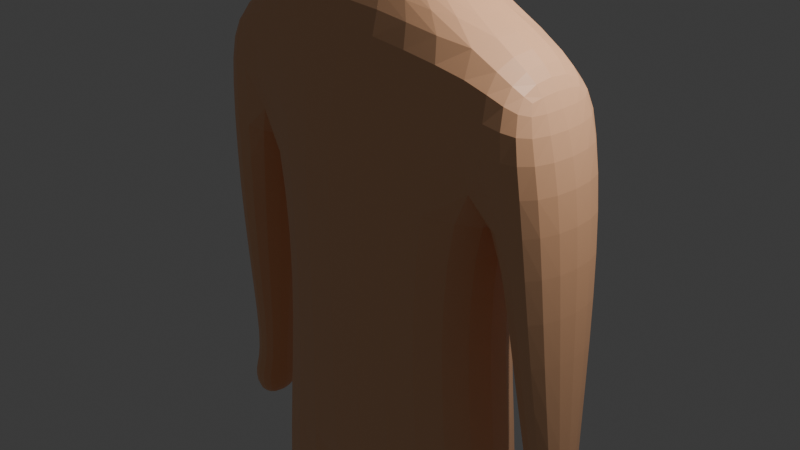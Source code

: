 # Source: pikmin.blend  (saved by Blender 4.3.32; exported with 4.5.12 LTS)
import bpy
from mathutils import Matrix  # noqa: F401  (used for matrix-valued properties, if any)

bpy.ops.wm.read_factory_settings(use_empty=True)
scene = bpy.context.scene
scene.name = 'Scene'

# ---- collections
col_collection = bpy.data.collections.new('Collection'); scene.collection.children.link(col_collection)

# ---- materials (node trees are filled in below, after node groups)
mat_material = bpy.data.materials.new('Material')
mat_material.alpha_threshold = 0.0
mat_material.roughness = 0.5
mat_material.line_color = (0.0, 0.0, 0.0, 1.0)
mat_material_001 = bpy.data.materials.new('Material.001')
mat_material_002 = bpy.data.materials.new('Material.002')
mat_material_003 = bpy.data.materials.new('Material.003')
mat_material_004 = bpy.data.materials.new('Material.004')
mat_material_005 = bpy.data.materials.new('Material.005')

# ---- material node trees
mat_material.use_nodes = True; mat_material.node_tree.nodes.clear()
_N = mat_material.node_tree.nodes; _L = mat_material.node_tree.links
n0 = _N.new('ShaderNodeOutputMaterial'); n0.name = 'Material Output'; n0.location = (300, 300)
n1 = _N.new('ShaderNodeBsdfPrincipled'); n1.name = 'Principled BSDF'; n1.location = (10, 300)
n1.inputs[0].default_value = (1.0, 0.5457, 0.305, 1.0)
n1.inputs[3].default_value = 1.45
_L.new(n1.outputs[0], n0.inputs[0])
n0.is_active_output = True
mat_material_001.use_nodes = True; mat_material_001.node_tree.nodes.clear()
_N = mat_material_001.node_tree.nodes; _L = mat_material_001.node_tree.links
n0 = _N.new('ShaderNodeBsdfPrincipled'); n0.name = 'Principled BSDF'; n0.location = (10, 300)
n1 = _N.new('ShaderNodeOutputMaterial'); n1.name = 'Material Output'; n1.location = (300, 300)
_L.new(n0.outputs[0], n1.inputs[0])
n1.is_active_output = True
mat_material_002.use_nodes = True; mat_material_002.node_tree.nodes.clear()
_N = mat_material_002.node_tree.nodes; _L = mat_material_002.node_tree.links
n0 = _N.new('ShaderNodeBsdfPrincipled'); n0.name = 'Principled BSDF'; n0.location = (10, 300)
n0.inputs[0].default_value = (0.0, 0.0, 0.0, 1.0)
n1 = _N.new('ShaderNodeOutputMaterial'); n1.name = 'Material Output'; n1.location = (300, 300)
_L.new(n0.outputs[0], n1.inputs[0])
n1.is_active_output = True
mat_material_003.use_nodes = True; mat_material_003.node_tree.nodes.clear()
_N = mat_material_003.node_tree.nodes; _L = mat_material_003.node_tree.links
n0 = _N.new('ShaderNodeBsdfPrincipled'); n0.name = 'Principled BSDF'; n0.location = (10, 300)
n0.inputs[0].default_value = (0.00584, 0.02047, 0.8001, 1.0)
n1 = _N.new('ShaderNodeOutputMaterial'); n1.name = 'Material Output'; n1.location = (300, 300)
_L.new(n0.outputs[0], n1.inputs[0])
n1.is_active_output = True
mat_material_004.use_nodes = True; mat_material_004.node_tree.nodes.clear()
_N = mat_material_004.node_tree.nodes; _L = mat_material_004.node_tree.links
n0 = _N.new('ShaderNodeBsdfPrincipled'); n0.name = 'Principled BSDF'; n0.location = (10, 300)
n1 = _N.new('ShaderNodeOutputMaterial'); n1.name = 'Material Output'; n1.location = (300, 300)
_L.new(n0.outputs[0], n1.inputs[0])
n1.is_active_output = True
mat_material_005.use_nodes = True; mat_material_005.node_tree.nodes.clear()
_N = mat_material_005.node_tree.nodes; _L = mat_material_005.node_tree.links
n0 = _N.new('ShaderNodeBsdfPrincipled'); n0.name = 'Principled BSDF'; n0.location = (10, 300)
n0.inputs[0].default_value = (0.2971, 0.8005, 0.1941, 1.0)
n1 = _N.new('ShaderNodeOutputMaterial'); n1.name = 'Material Output'; n1.location = (300, 300)
_L.new(n0.outputs[0], n1.inputs[0])
n1.is_active_output = True

# ---- world
world_world = bpy.data.worlds.new('World'); scene.world = world_world
world_world.use_nodes = True; world_world.node_tree.nodes.clear()
_N = world_world.node_tree.nodes; _L = world_world.node_tree.links
n0 = _N.new('ShaderNodeOutputWorld'); n0.name = 'World Output'; n0.location = (300, 300)
n1 = _N.new('ShaderNodeBackground'); n1.name = 'Background'; n1.location = (10, 300)
n1.inputs[0].default_value = (0.05088, 0.05088, 0.05088, 1.0)
_L.new(n1.outputs[0], n0.inputs[0])
n0.is_active_output = True
world_world.color = (0.05088, 0.05088, 0.05088)
world_world.sun_shadow_jitter_overblur = 0.0

# ---- cameras
cam_camera = bpy.data.cameras.new('Camera')
cam_camera.clip_end = 100.0
cam_camera.ortho_scale = 7.314

# ---- lights
light_light = bpy.data.lights.new('Light', 'POINT')
light_light.energy = 1000.0
light_light.shadow_soft_size = 0.1

# ---- meshes
me_cube = bpy.data.meshes.new('Cube')
me_cube.from_pydata([(0.0, 0.6359, 2.671), (0.0, 1.075, -2.75), (0.0, -0.5634, 2.671), (0.0, -1.076, -2.75), (-1.666, 0.555, 2.261), (-1.536, 0.6978, -2.387), (-1.666, -0.6275, 2.261), (-1.536, -0.6979, -2.387), (0.0, 1.023, -0.9152), (-1.271, -0.6638, -0.7798), (0.0, -1.023, -0.9152), (-1.271, 0.6638, -0.7798), (-1.597, 0.6315, -5.746), (-1.593, -0.6578, -5.745), (-0.496, 0.9846, -5.773), (-0.4896, -1.002, -5.772), (-1.602, 0.482, -9.472), (-1.566, -0.3806, -9.361), (-0.6529, 0.4759, -9.492), (-0.6804, -0.6412, -9.38), (-1.504, -0.6275, 1.135), (0.0, 1.122, 1.352), (0.0, -1.122, 1.352), (-1.504, 0.6275, 1.135), (-2.25, -0.6275, 1.236), (-1.921, -0.6275, 1.949), (-1.921, 0.5808, 1.949), (-2.25, 0.6275, 1.236), (-1.999, -0.3637, -2.755), (-1.999, 0.3637, -2.755), (-2.433, -0.3637, -2.73), (-2.433, 0.3637, -2.73), (-2.326, 0.5094, -0.5311), (-2.326, -0.5094, -0.5311), (-1.732, -0.5094, -0.6134), (-1.732, 0.5094, -0.6134), (-2.081, -0.2743, -3.248), (-2.081, 0.2743, -3.248), (-2.408, -0.2743, -3.229), (-2.408, 0.2743, -3.229), (-1.619, 0.6457, -10.15), (-1.583, -0.4967, -10.15), (-0.6696, 0.6377, -10.17), (-0.6981, -0.8399, -10.17), (-0.6408, 2.035, -9.821), (-1.59, 2.043, -9.801), (-0.6575, 2.041, -10.16), (-1.607, 2.049, -10.14), (-1.457, 0.37, -9.07), (-1.434, -0.2961, -8.97), (-0.711, -0.4618, -9.022), (-0.7759, 0.3951, -9.09), (-2.379, 0.1934, -2.557), (-2.379, -0.1934, -2.557), (-2.023, -0.1934, -2.581), (-2.023, 0.1934, -2.581), (0.0, -0.364, 2.746), (-0.3325, -0.2084, 2.739), (0.0, 0.4228, 2.746), (-0.3325, 0.2344, 2.739), (0.0, -0.4238, 4.727), (-0.6839, -0.2479, 4.717), (0.0, 0.4238, 4.727), (-0.6839, 0.2479, 4.717), (0.0, -0.05977, 4.75), (-0.1789, -0.03082, 4.75), (0.0, 0.05977, 4.75), (-0.1789, 0.03082, 4.75), (0.0, -0.1108, 6.48), (-0.07242, -0.05712, 6.478), (0.0, 0.1108, 6.48), (-0.07242, 0.05712, 6.478), (0.0, -0.2766, 2.825), (-1.199, -0.4404, 3.713), (-1.199, 0.4404, 3.713), (0.0, 0.8541, 3.721), (0.0, -0.1108, 6.699), (-0.07721, -0.05712, 6.698), (0.0, 0.1108, 6.699), (-0.07721, 0.05712, 6.698), (-0.1326, -0.08276, 6.587), (-0.1326, 0.08276, 6.587), (0.0, -0.1436, 6.589), (0.0, 0.1436, 6.589), (-0.09513, -0.1822, 7.036), (-0.1723, -0.1285, 7.035), (-0.09513, 0.03936, 7.036), (-0.1723, -0.01429, 7.035), (-0.4324, -0.08276, 6.737), (-0.377, -0.05712, 6.848), (-0.377, 0.05712, 6.848), (-0.4324, 0.08276, 6.737), (-0.3972, -0.05712, 6.299), (-0.3972, 0.05712, 6.299), (-0.4575, 0.08276, 6.408), (-0.4575, -0.08276, 6.408), (-0.1021, -0.05712, 6.157), (-0.1021, 0.05712, 6.157), (0.0, -0.1108, 6.158), (0.0, 0.1108, 6.158), (0.0, 1.0, 0.0), (-0.1951, 0.9808, 0.0), (-0.3827, 0.9239, 0.0), (-0.5556, 0.8315, 0.0), (-0.7071, 0.7071, 0.0), (-0.8315, 0.5556, 0.0), (-0.9239, 0.3827, 0.0), (-0.9808, 0.1951, 0.0), (-1.0, 0.0, 0.0), (-0.9808, -0.1951, 0.0), (-0.9239, -0.3827, 0.0), (-0.8315, -0.5556, 0.0), (-0.7071, -0.7071, 0.0), (-0.5556, -0.8315, 0.0), (-0.3827, -0.9239, 0.0), (-0.1951, -0.9808, 0.0), (0.0, -1.0, 0.0), (0.1951, -0.9808, 0.0), (0.3827, -0.9239, 0.0), (0.5556, -0.8315, 0.0), (0.7071, -0.7071, 0.0), (0.8315, -0.5556, 0.0), (0.9239, -0.3827, 0.0), (0.9808, -0.1951, 0.0), (1.0, 0.0, 0.0), (0.9808, 0.1951, 0.0), (0.9239, 0.3827, 0.0), (0.8315, 0.5556, 0.0), (0.7071, 0.7071, 0.0), (0.5556, 0.8315, 0.0), (0.3827, 0.9239, 0.0), (0.1951, 0.9808, 0.0), (0.0, 1.0, 0.0), (-0.1951, 0.9808, 0.0), (-0.3827, 0.9239, 0.0), (-0.5556, 0.8315, 0.0), (-0.7071, 0.7071, 0.0), (-0.8315, 0.5556, 0.0), (-0.9239, 0.3827, 0.0), (-0.9808, 0.1951, 0.0), (-1.0, 0.0, 0.0), (-0.9808, -0.1951, 0.0), (-0.9239, -0.3827, 0.0), (-0.8315, -0.5556, 0.0), (-0.7071, -0.7071, 0.0), (-0.5556, -0.8315, 0.0), (-0.3827, -0.9239, 0.0), (-0.1951, -0.9808, 0.0), (0.0, -1.0, 0.0), (0.1951, -0.9808, 0.0), (0.3827, -0.9239, 0.0), (0.5556, -0.8315, 0.0), (0.7071, -0.7071, 0.0), (0.8315, -0.5556, 0.0), (0.9239, -0.3827, 0.0), (0.9808, -0.1951, 0.0), (1.0, 0.0, 0.0), (0.9808, 0.1951, 0.0), (0.9239, 0.3827, 0.0), (0.8315, 0.5556, 0.0), (0.7071, 0.7071, 0.0), (0.5556, 0.8315, 0.0), (0.3827, 0.9239, 0.0), (0.1951, 0.9808, 0.0), (-0.3137, 0.3064, 4.725), (-0.994, 0.3672, 4.212), (0.0, 0.679, 4.245), (-0.5994, 0.6473, 3.717), (-0.4078, 0.4245, 4.449), (-0.3084, 0.5624, 4.251), (-0.5311, 0.5747, 4.042), (-0.6488, 0.4583, 4.237), (-0.3711, 0.4398, 4.442), (-0.3406, 0.4602, 4.425), (-0.3175, 0.4849, 4.395), (-0.4506, 0.4168, 4.439), (-0.4967, 0.4148, 4.418), (-0.3279, 0.5805, 4.198), (-0.3563, 0.5928, 4.147), (-0.3931, 0.5983, 4.103), (-0.3019, 0.5383, 4.305), (-0.305, 0.5118, 4.354), (-0.5747, 0.5576, 4.049), (-0.6125, 0.5385, 4.067), (-0.6417, 0.5182, 4.096), (-0.484, 0.5874, 4.051), (-0.4371, 0.5957, 4.072), (-0.6226, 0.442, 4.291), (-0.5866, 0.4284, 4.341), (-0.5437, 0.4185, 4.385), (-0.6594, 0.4774, 4.185), (-0.6571, 0.4976, 4.137), (-0.4258, 0.459, 4.373), (-0.3704, 0.5342, 4.262), (-0.5184, 0.5474, 4.123), (-0.5805, 0.48, 4.233), (-0.4037, 0.4682, 4.369), (-0.3848, 0.4803, 4.358), (-0.3729, 0.4923, 4.343), (-0.4527, 0.4537, 4.367), (-0.4198, 0.4402, 4.412), (-0.3914, 0.4646, 4.384), (-0.3678, 0.4916, 4.348), (-0.4845, 0.4517, 4.352), (-0.4699, 0.4422, 4.379), (-0.4439, 0.4699, 4.341), (-0.4199, 0.4987, 4.299), (-0.4729, 0.5055, 4.25), (-0.3832, 0.5456, 4.229), (-0.4036, 0.5548, 4.194), (-0.4282, 0.5595, 4.165), (-0.3657, 0.5206, 4.293), (-0.3399, 0.5504, 4.252), (-0.3785, 0.5608, 4.201), (-0.4216, 0.5669, 4.154), (-0.3668, 0.5054, 4.322), (-0.3521, 0.5205, 4.303), (-0.3993, 0.529, 4.252), (-0.4483, 0.5357, 4.203), (-0.5432, 0.5377, 4.127), (-0.5649, 0.5263, 4.137), (-0.5787, 0.5156, 4.152), (-0.4895, 0.5545, 4.129), (-0.5217, 0.5631, 4.081), (-0.5562, 0.5398, 4.111), (-0.5844, 0.516, 4.147), (-0.4572, 0.559, 4.144), (-0.4701, 0.5668, 4.115), (-0.5007, 0.5389, 4.157), (-0.5276, 0.5115, 4.199), (-0.5651, 0.4695, 4.266), (-0.5415, 0.4599, 4.301), (-0.5145, 0.4537, 4.33), (-0.5866, 0.4917, 4.203), (-0.6135, 0.467, 4.241), (-0.5682, 0.456, 4.293), (-0.5202, 0.4468, 4.341), (-0.5857, 0.5045, 4.173), (-0.602, 0.4917, 4.192), (-0.5489, 0.4839, 4.245), (-0.4966, 0.476, 4.296), (-0.4506, 0.4168, 4.439), (-0.4078, 0.4245, 4.449), (-0.3711, 0.4398, 4.442), (-0.3406, 0.4602, 4.425), (-0.3175, 0.4849, 4.395), (-0.4967, 0.4148, 4.418), (-0.5437, 0.4185, 4.385), (-0.3019, 0.5383, 4.305), (-0.3084, 0.5624, 4.251), (-0.3279, 0.5805, 4.198), (-0.3563, 0.5928, 4.147), (-0.3931, 0.5983, 4.103), (-0.305, 0.5118, 4.354), (-0.484, 0.5874, 4.051), (-0.5311, 0.5747, 4.042), (-0.5747, 0.5576, 4.049), (-0.6125, 0.5385, 4.067), (-0.6417, 0.5182, 4.096), (-0.4371, 0.5957, 4.072), (-0.6594, 0.4774, 4.185), (-0.6488, 0.4583, 4.237), (-0.6226, 0.442, 4.291), (-0.5866, 0.4284, 4.341), (-0.6571, 0.4976, 4.137)], [(101, 100), (102, 101), (103, 102), (104, 103), (105, 104), (106, 105), (107, 106), (108, 107), (109, 108), (110, 109), (111, 110), (112, 111), (113, 112), (114, 113), (115, 114), (116, 115), (117, 116), (118, 117), (119, 118), (120, 119), (121, 120), (122, 121), (123, 122), (124, 123), (125, 124), (126, 125), (127, 126), (128, 127), (129, 128), (130, 129), (131, 130), (100, 131), (133, 132), (134, 133), (135, 134), (136, 135), (137, 136), (138, 137), (139, 138), (140, 139), (141, 140), (142, 141), (143, 142), (144, 143), (145, 144), (146, 145), (147, 146), (148, 147), (149, 148), (150, 149), (151, 150), (152, 151), (153, 152), (154, 153), (155, 154), (156, 155), (157, 156), (158, 157), (159, 158), (160, 159), (161, 160), (162, 161), (163, 162), (132, 163)], [(0, 4, 59, 58), (22, 2, 6, 20), (6, 4, 26, 25), (3, 7, 13, 15), (23, 4, 0, 21), (5, 11, 8, 1), (7, 9, 11, 5), (3, 10, 9, 7), (49, 48, 16, 17), (7, 5, 12, 13), (1, 3, 15, 14), (5, 1, 14, 12), (19, 17, 41, 43), (51, 50, 19, 18), (48, 51, 18, 16), (50, 49, 17, 19), (11, 23, 21, 8), (9, 20, 23, 11), (10, 22, 20, 9), (24, 25, 26, 27), (53, 52, 31, 30), (4, 23, 27, 26), (20, 6, 25, 24), (30, 31, 39, 38), (54, 53, 30, 28), (55, 54, 28, 29), (52, 55, 29, 31), (27, 23, 35, 32), (23, 20, 34, 35), (20, 24, 33, 34), (24, 27, 32, 33), (37, 36, 38, 39), (28, 30, 38, 36), (29, 28, 36, 37), (31, 29, 37, 39), (40, 42, 43, 41), (17, 16, 40, 41), (18, 19, 43, 42), (16, 18, 44, 45), (45, 44, 46, 47), (18, 42, 46, 44), (42, 40, 47, 46), (40, 16, 45, 47), (15, 13, 49, 50), (12, 14, 51, 48), (14, 15, 50, 51), (13, 12, 48, 49), (32, 35, 55, 52), (35, 34, 54, 55), (34, 33, 53, 54), (33, 32, 52, 53), (73, 72, 60, 61), (6, 2, 56, 57), (4, 6, 57, 59), (63, 61, 65, 67), (74, 73, 61, 63, 165), (97, 96, 69, 71), (61, 60, 64, 65), (62, 164, 63, 67, 66), (80, 77, 89, 88), (96, 98, 68, 69), (99, 97, 71, 70), (59, 57, 73, 74), (58, 59, 74, 167, 75), (57, 56, 72, 73), (76, 78, 86, 84), (80, 82, 76, 77), (83, 81, 79, 78), (70, 71, 81, 83), (69, 68, 82, 80), (81, 71, 93, 94), (86, 87, 85, 84), (79, 77, 85, 87), (77, 76, 84, 85), (78, 79, 87, 86), (91, 88, 89, 90), (79, 81, 91, 90), (77, 79, 90, 89), (81, 80, 88, 91), (93, 92, 95, 94), (80, 81, 94, 95), (71, 69, 92, 93), (69, 80, 95, 92), (66, 67, 97, 99), (65, 64, 98, 96), (67, 65, 96, 97), (167, 74, 165, 171, 190, 191, 184, 183, 182, 170), (168, 175, 176, 189, 188, 187, 171, 165, 63, 164), (75, 167, 170, 185, 186, 179, 178, 177, 169, 166), (187, 188, 263, 262), (186, 185, 254, 259), (169, 177, 250, 249), (179, 186, 259, 252), (176, 175, 241, 246), (189, 176, 246, 247), (180, 169, 249, 248), (170, 182, 256, 255), (178, 179, 252, 251), (168, 172, 243, 242), (191, 190, 260, 264), (185, 170, 255, 254), (171, 187, 262, 261), (183, 184, 258, 257), (175, 168, 242, 241), (173, 174, 245, 244), (184, 191, 264, 258), (190, 171, 261, 260), (188, 189, 247, 263), (177, 178, 251, 250), (182, 183, 257, 256), (181, 180, 248, 253), (174, 181, 253, 245), (172, 173, 244, 243), (166, 169, 180, 181, 174, 173, 172, 168, 164, 62), (192, 196, 200, 199), (196, 197, 201, 200), (197, 198, 202, 201), (199, 200, 204, 203), (200, 201, 205, 204), (201, 202, 206, 205), (203, 204, 236, 232), (204, 205, 240, 236), (205, 206, 207, 240), (193, 208, 212, 211), (208, 209, 213, 212), (209, 210, 214, 213), (211, 212, 216, 215), (212, 213, 217, 216), (213, 214, 218, 217), (215, 216, 202, 198), (216, 217, 206, 202), (217, 218, 207, 206), (194, 219, 223, 222), (219, 220, 224, 223), (220, 221, 225, 224), (222, 223, 227, 226), (223, 224, 228, 227), (224, 225, 229, 228), (226, 227, 214, 210), (227, 228, 218, 214), (228, 229, 207, 218), (195, 230, 234, 233), (230, 231, 235, 234), (231, 232, 236, 235), (233, 234, 238, 237), (234, 235, 239, 238), (235, 236, 240, 239), (237, 238, 225, 221), (238, 239, 229, 225), (239, 240, 207, 229), (192, 199, 241, 242), (196, 192, 242, 243), (197, 196, 243, 244), (198, 197, 244, 245), (199, 203, 246, 241), (203, 232, 247, 246), (193, 211, 248, 249), (208, 193, 249, 250), (209, 208, 250, 251), (210, 209, 251, 252), (211, 215, 253, 248), (215, 198, 245, 253), (194, 222, 254, 255), (219, 194, 255, 256), (220, 219, 256, 257), (221, 220, 257, 258), (222, 226, 259, 254), (226, 210, 252, 259), (195, 233, 260, 261), (230, 195, 261, 262), (231, 230, 262, 263), (232, 231, 263, 247), (233, 237, 264, 260), (237, 221, 258, 264)])
me_cube.polygons.foreach_set('material_index', [0, 0, 0, 0, 0, 0, 0, 0, 0, 0, 0, 0, 0, 0, 0, 0, 0, 0, 0, 0, 0, 0, 0, 0, 0, 0, 0, 0, 0, 0, 0, 0, 0, 0, 0, 0, 0, 0, 0, 0, 0, 0, 0, 0, 0, 0, 0, 0, 0, 0, 0, 0, 0, 0, 0, 0, 3, 0, 0, 3, 3, 3, 0, 0, 0, 3, 4, 4, 4, 4, 3, 3, 3, 3, 3, 3, 3, 3, 3, 3, 3, 1, 3, 5, 5, 5, 0, 0, 0, 0, 0, 0, 0, 0, 0, 0, 0, 0, 0, 0, 0, 0, 0, 0, 0, 0, 0, 0, 0, 0, 0, 0, 0, 0, 1, 1, 1, 1, 1, 1, 1, 1, 2, 1, 1, 1, 1, 1, 1, 1, 1, 2, 1, 1, 1, 1, 1, 1, 1, 1, 2, 1, 1, 1, 1, 1, 1, 1, 1, 2, 1, 1, 1, 1, 1, 1, 1, 1, 1, 1, 1, 1, 1, 1, 1, 1, 1, 1, 1, 1, 1, 1, 1, 1])
_uv = me_cube.uv_layers.new(name='UVMap')
_uv.uv.foreach_set('vector', [0.625, 0.5, 0.625, 0.25, 0.625, 0.25, 0.625, 0.5, 0.5543, 0.75, 0.625, 0.75, 0.625, 1.0, 0.5543, 1.0, 0.875, 0.75, 0.875, 0.5, 0.875, 0.5, 0.875, 0.75, 0.375, 0.75, 0.375, 1.0, 0.375, 1.0, 0.375, 0.75, 0.5543, 0.25, 0.625, 0.25, 0.625, 0.5, 0.5543, 0.5, 0.375, 0.25, 0.4588, 0.25, 0.4588, 0.5, 0.375, 0.5, 0.375, 0.0, 0.4588, 0.0, 0.4588, 0.25, 0.375, 0.25, 0.375, 0.75, 0.4588, 0.75, 0.4588, 1.0, 0.375, 1.0, 0.375, 0.0, 0.375, 0.25, 0.375, 0.25, 0.375, 0.0, 0.375, 0.0, 0.375, 0.25, 0.375, 0.25, 0.375, 0.0, 0.0, 0.0, 0.0, 0.0, 0.0, 0.0, 0.0, 0.0, 0.375, 0.25, 0.375, 0.5, 0.375, 0.5, 0.375, 0.25, 0.375, 0.75, 0.375, 1.0, 0.375, 1.0, 0.375, 0.75, 0.0, 0.0, 0.0, 0.0, 0.0, 0.0, 0.0, 0.0, 0.375, 0.25, 0.375, 0.5, 0.375, 0.5, 0.375, 0.25, 0.375, 0.75, 0.375, 1.0, 0.375, 1.0, 0.375, 0.75, 0.4588, 0.25, 0.5543, 0.25, 0.5543, 0.5, 0.4588, 0.5, 0.4588, 0.0, 0.5543, 0.0, 0.5543, 0.25, 0.4588, 0.25, 0.4588, 0.75, 0.5543, 0.75, 0.5543, 1.0, 0.4588, 1.0, 0.5543, 0.0, 0.625, 0.0, 0.625, 0.25, 0.5543, 0.25, 0.5543, 0.0, 0.5543, 0.25, 0.5543, 0.25, 0.5543, 0.0, 0.625, 0.25, 0.5543, 0.25, 0.5543, 0.25, 0.625, 0.25, 0.5543, 1.0, 0.625, 1.0, 0.625, 1.0, 0.5543, 1.0, 0.5543, 0.0, 0.5543, 0.25, 0.5543, 0.25, 0.5543, 0.0, 0.5543, 1.0, 0.5543, 1.0, 0.5543, 1.0, 0.5543, 1.0, 0.5543, 0.25, 0.5543, 0.0, 0.5543, 0.0, 0.5543, 0.25, 0.5543, 0.25, 0.5543, 0.25, 0.5543, 0.25, 0.5543, 0.25, 0.5543, 0.25, 0.5543, 0.25, 0.5543, 0.25, 0.5543, 0.25, 0.5543, 0.25, 0.5543, 0.0, 0.5543, 0.0, 0.5543, 0.25, 0.5543, 1.0, 0.5543, 1.0, 0.5543, 1.0, 0.5543, 1.0, 0.5543, 0.0, 0.5543, 0.25, 0.5543, 0.25, 0.5543, 0.0, 0.5543, 0.25, 0.5543, 0.0, 0.5543, 0.0, 0.5543, 0.25, 0.5543, 1.0, 0.5543, 1.0, 0.5543, 1.0, 0.5543, 1.0, 0.5543, 0.25, 0.5543, 0.0, 0.5543, 0.0, 0.5543, 0.25, 0.5543, 0.25, 0.5543, 0.25, 0.5543, 0.25, 0.5543, 0.25, 0.125, 0.5, 0.375, 0.5, 0.375, 0.75, 0.125, 0.75, 0.375, 0.0, 0.375, 0.25, 0.375, 0.25, 0.375, 0.0, 0.0, 0.0, 0.0, 0.0, 0.0, 0.0, 0.0, 0.0, 0.375, 0.25, 0.375, 0.5, 0.375, 0.5, 0.375, 0.25, 0.375, 0.25, 0.375, 0.5, 0.375, 0.5, 0.375, 0.25, 0.0, 0.0, 0.0, 0.0, 0.0, 0.0, 0.0, 0.0, 0.375, 0.5, 0.125, 0.5, 0.125, 0.5, 0.375, 0.5, 0.375, 0.25, 0.375, 0.25, 0.375, 0.25, 0.375, 0.25, 0.375, 0.75, 0.375, 1.0, 0.375, 1.0, 0.375, 0.75, 0.375, 0.25, 0.375, 0.5, 0.375, 0.5, 0.375, 0.25, 0.0, 0.0, 0.0, 0.0, 0.0, 0.0, 0.0, 0.0, 0.375, 0.0, 0.375, 0.25, 0.375, 0.25, 0.375, 0.0, 0.5543, 0.25, 0.5543, 0.25, 0.5543, 0.25, 0.5543, 0.25, 0.5543, 0.25, 0.5543, 0.0, 0.5543, 0.0, 0.5543, 0.25, 0.5543, 1.0, 0.5543, 1.0, 0.5543, 1.0, 0.5543, 1.0, 0.5543, 0.0, 0.5543, 0.25, 0.5543, 0.25, 0.5543, 0.0, 0.625, 1.0, 0.625, 0.75, 0.625, 0.75, 0.625, 1.0, 0.625, 1.0, 0.625, 0.75, 0.625, 0.75, 0.625, 1.0, 0.875, 0.5, 0.875, 0.75, 0.875, 0.75, 0.875, 0.5, 0.875, 0.5, 0.875, 0.75, 0.875, 0.75, 0.875, 0.5, 0.875, 0.5, 0.875, 0.75, 0.875, 0.75, 0.875, 0.5, 0.875, 0.5, 0.875, 0.5, 0.875, 0.75, 0.875, 0.75, 0.875, 0.5, 0.625, 1.0, 0.625, 0.75, 0.625, 0.75, 0.625, 1.0, 0.625, 0.5, 0.625, 0.375, 0.625, 0.25, 0.625, 0.25, 0.625, 0.5, 0.625, 1.0, 0.625, 1.0, 0.625, 1.0, 0.625, 1.0, 0.625, 1.0, 0.625, 0.75, 0.625, 0.75, 0.625, 1.0, 0.625, 0.5, 0.625, 0.25, 0.625, 0.25, 0.625, 0.5, 0.875, 0.5, 0.875, 0.75, 0.875, 0.75, 0.875, 0.5, 0.625, 0.5, 0.625, 0.25, 0.625, 0.25, 0.625, 0.375, 0.625, 0.5, 0.625, 1.0, 0.625, 0.75, 0.625, 0.75, 0.625, 1.0, 0.0, 0.0, 0.0, 0.0, 0.0, 0.0, 0.0, 0.0, 0.625, 1.0, 0.625, 0.75, 0.625, 0.75, 0.625, 1.0, 0.625, 0.5, 0.625, 0.25, 0.625, 0.25, 0.625, 0.5, 0.625, 0.5, 0.625, 0.25, 0.625, 0.25, 0.625, 0.5, 0.625, 1.0, 0.625, 0.75, 0.625, 0.75, 0.625, 1.0, 0.625, 0.25, 0.625, 0.25, 0.625, 0.25, 0.625, 0.25, 0.625, 0.5, 0.875, 0.5, 0.875, 0.75, 0.625, 0.75, 0.875, 0.5, 0.875, 0.75, 0.875, 0.75, 0.875, 0.5, 0.625, 1.0, 0.625, 0.75, 0.625, 0.75, 0.625, 1.0, 0.625, 0.5, 0.625, 0.25, 0.625, 0.25, 0.625, 0.5, 0.875, 0.5, 0.875, 0.75, 0.875, 0.75, 0.875, 0.5, 0.625, 0.25, 0.625, 0.25, 0.625, 0.25, 0.625, 0.25, 0.875, 0.75, 0.875, 0.5, 0.875, 0.5, 0.875, 0.75, 0.875, 0.5, 0.875, 0.75, 0.875, 0.75, 0.875, 0.5, 0.875, 0.5, 0.875, 0.75, 0.875, 0.75, 0.875, 0.5, 0.875, 0.75, 0.875, 0.5, 0.875, 0.5, 0.875, 0.75, 0.875, 0.5, 0.875, 0.75, 0.875, 0.75, 0.875, 0.5, 0.625, 1.0, 0.625, 1.0, 0.625, 1.0, 0.625, 1.0, 0.625, 0.5, 0.625, 0.25, 0.625, 0.25, 0.625, 0.5, 0.625, 1.0, 0.625, 0.75, 0.625, 0.75, 0.625, 1.0, 0.875, 0.5, 0.875, 0.75, 0.875, 0.75, 0.875, 0.5, 0.625, 0.375, 0.625, 0.25, 0.625, 0.25, 0.625, 0.3308, 0.625, 0.3334, 0.625, 0.3382, 0.625, 0.3452, 0.625, 0.3542, 0.625, 0.3643, 0.625, 0.375, 0.625, 0.375, 0.625, 0.3624, 0.625, 0.3509, 0.625, 0.3413, 0.625, 0.3349, 0.625, 0.3314, 0.625, 0.3308, 0.625, 0.25, 0.625, 0.25, 0.625, 0.375, 0.625, 0.5, 0.625, 0.375, 0.625, 0.375, 0.625, 0.3854, 0.625, 0.3954, 0.625, 0.4044, 0.625, 0.4114, 0.625, 0.4164, 0.625, 0.4192, 0.625, 0.5, 0.625, 0.3314, 0.625, 0.3349, 0.625, 0.3349, 0.625, 0.3314, 0.625, 0.3954, 0.625, 0.3854, 0.625, 0.3854, 0.625, 0.3954, 0.625, 0.4192, 0.625, 0.4164, 0.625, 0.4164, 0.625, 0.4192, 0.625, 0.4044, 0.625, 0.3954, 0.625, 0.3954, 0.625, 0.4044, 0.625, 0.3509, 0.625, 0.3624, 0.625, 0.3624, 0.625, 0.3509, 0.625, 0.3413, 0.625, 0.3509, 0.625, 0.3509, 0.625, 0.3413, 0.625, 0.4183, 0.625, 0.4192, 0.625, 0.4192, 0.625, 0.4183, 0.625, 0.375, 0.625, 0.3643, 0.625, 0.3643, 0.625, 0.375, 0.625, 0.4114, 0.625, 0.4044, 0.625, 0.4044, 0.625, 0.4114, 0.625, 0.375, 0.625, 0.3873, 0.625, 0.3873, 0.625, 0.375, 0.625, 0.3382, 0.625, 0.3334, 0.625, 0.3334, 0.625, 0.3382, 0.625, 0.3854, 0.625, 0.375, 0.625, 0.375, 0.625, 0.3854, 0.625, 0.3308, 0.625, 0.3314, 0.625, 0.3314, 0.625, 0.3308, 0.625, 0.3542, 0.625, 0.3452, 0.625, 0.3452, 0.625, 0.3542, 0.625, 0.3624, 0.625, 0.375, 0.625, 0.375, 0.625, 0.3624, 0.625, 0.3987, 0.625, 0.4082, 0.625, 0.4082, 0.625, 0.3987, 0.625, 0.3452, 0.625, 0.3382, 0.625, 0.3382, 0.625, 0.3452, 0.625, 0.3334, 0.625, 0.3308, 0.625, 0.3308, 0.625, 0.3334, 0.625, 0.3349, 0.625, 0.3413, 0.625, 0.3413, 0.625, 0.3349, 0.625, 0.4164, 0.625, 0.4114, 0.625, 0.4114, 0.625, 0.4164, 0.625, 0.3643, 0.625, 0.3542, 0.625, 0.3542, 0.625, 0.3643, 0.625, 0.4147, 0.625, 0.4183, 0.625, 0.4183, 0.625, 0.4147, 0.625, 0.4082, 0.625, 0.4147, 0.625, 0.4147, 0.625, 0.4082, 0.625, 0.3873, 0.625, 0.3987, 0.625, 0.3987, 0.625, 0.3873, 0.625, 0.5, 0.625, 0.4192, 0.625, 0.4183, 0.625, 0.4147, 0.625, 0.4082, 0.625, 0.3987, 0.625, 0.3873, 0.625, 0.375, 0.625, 0.375, 0.625, 0.5, 0.625, 0.3771, 0.625, 0.3842, 0.625, 0.375, 0.625, 0.3698, 0.625, 0.3842, 0.625, 0.3911, 0.625, 0.3866, 0.625, 0.3751, 0.625, 0.3911, 0.625, 0.396, 0.625, 0.3972, 0.625, 0.3866, 0.625, 0.3698, 0.625, 0.3751, 0.625, 0.3633, 0.625, 0.362, 0.625, 0.375, 0.625, 0.3866, 0.625, 0.375, 0.625, 0.3633, 0.625, 0.3866, 0.625, 0.3972, 0.625, 0.3858, 0.625, 0.375, 0.625, 0.362, 0.625, 0.3633, 0.625, 0.3526, 0.625, 0.3554, 0.625, 0.3633, 0.625, 0.375, 0.625, 0.3641, 0.625, 0.3526, 0.625, 0.375, 0.625, 0.3858, 0.625, 0.375, 0.625, 0.3641, 0.625, 0.4018, 0.625, 0.4002, 0.625, 0.4106, 0.625, 0.4013, 0.625, 0.4002, 0.625, 0.3967, 0.625, 0.403, 0.625, 0.4106, 0.625, 0.3967, 0.625, 0.392, 0.625, 0.3943, 0.625, 0.403, 0.625, 0.4013, 0.625, 0.4106, 0.625, 0.4046, 0.625, 0.3991, 0.625, 0.4106, 0.625, 0.403, 0.625, 0.3945, 0.625, 0.4043, 0.625, 0.403, 0.625, 0.3943, 0.625, 0.3847, 0.625, 0.3945, 0.625, 0.3991, 0.625, 0.4046, 0.625, 0.3972, 0.625, 0.396, 0.625, 0.4046, 0.625, 0.3945, 0.625, 0.3858, 0.625, 0.3972, 0.625, 0.3945, 0.625, 0.3847, 0.625, 0.375, 0.625, 0.3858, 0.625, 0.3733, 0.625, 0.3667, 0.625, 0.375, 0.625, 0.3795, 0.625, 0.3667, 0.625, 0.3611, 0.625, 0.3647, 0.625, 0.3749, 0.625, 0.3611, 0.625, 0.3568, 0.625, 0.3559, 0.625, 0.3647, 0.625, 0.3795, 0.625, 0.3749, 0.625, 0.385, 0.625, 0.3864, 0.625, 0.375, 0.625, 0.3647, 0.625, 0.375, 0.625, 0.385, 0.625, 0.3647, 0.625, 0.3559, 0.625, 0.3653, 0.625, 0.375, 0.625, 0.3864, 0.625, 0.385, 0.625, 0.3943, 0.625, 0.392, 0.625, 0.385, 0.625, 0.375, 0.625, 0.3847, 0.625, 0.3943, 0.625, 0.375, 0.625, 0.3653, 0.625, 0.375, 0.625, 0.3847, 0.625, 0.3486, 0.625, 0.3491, 0.625, 0.3394, 0.625, 0.3503, 0.625, 0.3491, 0.625, 0.3514, 0.625, 0.3453, 0.625, 0.3394, 0.625, 0.3514, 0.625, 0.3554, 0.625, 0.3526, 0.625, 0.3453, 0.625, 0.3503, 0.625, 0.3394, 0.625, 0.3476, 0.625, 0.3532, 0.625, 0.3394, 0.625, 0.3453, 0.625, 0.3555, 0.625, 0.347, 0.625, 0.3453, 0.625, 0.3526, 0.625, 0.3641, 0.625, 0.3555, 0.625, 0.3532, 0.625, 0.3476, 0.625, 0.3559, 0.625, 0.3568, 0.625, 0.3476, 0.625, 0.3555, 0.625, 0.3653, 0.625, 0.3559, 0.625, 0.3555, 0.625, 0.3641, 0.625, 0.375, 0.625, 0.3653, 0.625, 0.3771, 0.625, 0.3698, 0.625, 0.3624, 0.625, 0.375, 0.625, 0.3842, 0.625, 0.3771, 0.625, 0.375, 0.625, 0.3873, 0.625, 0.3911, 0.625, 0.3842, 0.625, 0.3873, 0.625, 0.3987, 0.625, 0.396, 0.625, 0.3911, 0.625, 0.3987, 0.625, 0.4082, 0.625, 0.3698, 0.625, 0.362, 0.625, 0.3508, 0.625, 0.3626, 0.625, 0.362, 0.625, 0.3554, 0.625, 0.3404, 0.625, 0.3508, 0.625, 0.4018, 0.625, 0.4013, 0.625, 0.4183, 0.625, 0.4192, 0.625, 0.4002, 0.625, 0.4018, 0.625, 0.4192, 0.625, 0.4164, 0.625, 0.3967, 0.625, 0.4002, 0.625, 0.4164, 0.625, 0.4114, 0.625, 0.392, 0.625, 0.3967, 0.625, 0.4114, 0.625, 0.4044, 0.625, 0.4013, 0.625, 0.3991, 0.625, 0.4152, 0.625, 0.4185, 0.625, 0.3991, 0.625, 0.396, 0.625, 0.4095, 0.625, 0.4152, 0.625, 0.3733, 0.625, 0.3795, 0.625, 0.3854, 0.625, 0.375, 0.625, 0.3667, 0.625, 0.3733, 0.625, 0.375, 0.625, 0.3643, 0.625, 0.3611, 0.625, 0.3667, 0.625, 0.3643, 0.625, 0.3542, 0.625, 0.3568, 0.625, 0.3611, 0.625, 0.3542, 0.625, 0.3452, 0.625, 0.3795, 0.625, 0.3864, 0.625, 0.3953, 0.625, 0.3855, 0.625, 0.3864, 0.625, 0.392, 0.625, 0.4037, 0.625, 0.3953, 0.625, 0.3486, 0.625, 0.3503, 0.625, 0.3334, 0.625, 0.3308, 0.625, 0.3491, 0.625, 0.3486, 0.625, 0.3308, 0.625, 0.3314, 0.625, 0.3514, 0.625, 0.3491, 0.625, 0.3314, 0.625, 0.3349, 0.625, 0.3554, 0.625, 0.3514, 0.625, 0.3349, 0.625, 0.3413, 0.625, 0.3503, 0.625, 0.3532, 0.625, 0.3395, 0.625, 0.3339, 0.625, 0.3532, 0.625, 0.3568, 0.625, 0.3475, 0.625, 0.3395])
_ca = me_cube.color_attributes.new('Attribute', 'BYTE_COLOR', 'CORNER')
_ca.data.foreach_set('color', [1.0, 1.0, 1.0, 1.0, 1.0, 1.0, 1.0, 1.0, 1.0, 1.0, 1.0, 1.0, 1.0, 1.0, 1.0, 1.0, 1.0, 1.0, 1.0, 1.0, 1.0, 1.0, 1.0, 1.0, 1.0, 1.0, 1.0, 1.0, 1.0, 1.0, 1.0, 1.0, 1.0, 1.0, 1.0, 1.0, 1.0, 1.0, 1.0, 1.0, 1.0, 1.0, 1.0, 1.0, 1.0, 1.0, 1.0, 1.0, 1.0, 1.0, 1.0, 1.0, 1.0, 1.0, 1.0, 1.0, 1.0, 1.0, 1.0, 1.0, 1.0, 1.0, 1.0, 1.0, 1.0, 1.0, 1.0, 1.0, 1.0, 1.0, 1.0, 1.0, 1.0, 1.0, 1.0, 1.0, 1.0, 1.0, 1.0, 1.0, 1.0, 1.0, 1.0, 1.0, 1.0, 1.0, 1.0, 1.0, 1.0, 1.0, 1.0, 1.0, 1.0, 1.0, 1.0, 1.0, 1.0, 1.0, 1.0, 1.0, 1.0, 1.0, 1.0, 1.0, 1.0, 1.0, 1.0, 1.0, 1.0, 1.0, 1.0, 1.0, 1.0, 1.0, 1.0, 1.0, 1.0, 1.0, 1.0, 1.0, 1.0, 1.0, 1.0, 1.0, 1.0, 1.0, 1.0, 1.0, 1.0, 1.0, 1.0, 1.0, 1.0, 1.0, 1.0, 1.0, 1.0, 1.0, 1.0, 1.0, 1.0, 1.0, 1.0, 1.0, 1.0, 1.0, 1.0, 1.0, 1.0, 1.0, 1.0, 1.0, 1.0, 1.0, 1.0, 1.0, 1.0, 1.0, 1.0, 1.0, 1.0, 1.0, 1.0, 1.0, 1.0, 1.0, 1.0, 1.0, 1.0, 1.0, 1.0, 1.0, 1.0, 1.0, 1.0, 1.0, 1.0, 1.0, 1.0, 1.0, 1.0, 1.0, 1.0, 1.0, 1.0, 1.0, 1.0, 1.0, 1.0, 1.0, 1.0, 1.0, 1.0, 1.0, 1.0, 1.0, 1.0, 1.0, 1.0, 1.0, 1.0, 1.0, 1.0, 1.0, 1.0, 1.0, 1.0, 1.0, 1.0, 1.0, 1.0, 1.0, 1.0, 1.0, 1.0, 1.0, 1.0, 1.0, 1.0, 1.0, 1.0, 1.0, 1.0, 1.0, 1.0, 1.0, 1.0, 1.0, 1.0, 1.0, 1.0, 1.0, 1.0, 1.0, 1.0, 1.0, 1.0, 1.0, 1.0, 1.0, 1.0, 1.0, 1.0, 1.0, 1.0, 1.0, 1.0, 1.0, 1.0, 1.0, 1.0, 1.0, 1.0, 1.0, 1.0, 1.0, 1.0, 1.0, 1.0, 1.0, 1.0, 1.0, 1.0, 1.0, 1.0, 1.0, 1.0, 1.0, 1.0, 1.0, 1.0, 1.0, 1.0, 1.0, 1.0, 1.0, 1.0, 1.0, 1.0, 1.0, 1.0, 1.0, 1.0, 1.0, 1.0, 1.0, 1.0, 1.0, 1.0, 1.0, 1.0, 1.0, 1.0, 1.0, 1.0, 1.0, 1.0, 1.0, 1.0, 1.0, 1.0, 1.0, 1.0, 1.0, 1.0, 1.0, 1.0, 1.0, 1.0, 1.0, 1.0, 1.0, 1.0, 1.0, 1.0, 1.0, 1.0, 1.0, 1.0, 1.0, 1.0, 1.0, 1.0, 1.0, 1.0, 1.0, 1.0, 1.0, 1.0, 1.0, 1.0, 1.0, 1.0, 1.0, 1.0, 1.0, 1.0, 1.0, 1.0, 1.0, 1.0, 1.0, 1.0, 1.0, 1.0, 1.0, 1.0, 1.0, 1.0, 1.0, 1.0, 1.0, 1.0, 1.0, 1.0, 1.0, 1.0, 1.0, 1.0, 1.0, 1.0, 1.0, 1.0, 1.0, 1.0, 1.0, 1.0, 1.0, 1.0, 1.0, 1.0, 1.0, 1.0, 1.0, 1.0, 1.0, 1.0, 1.0, 1.0, 1.0, 1.0, 1.0, 1.0, 1.0, 1.0, 1.0, 1.0, 1.0, 1.0, 1.0, 1.0, 1.0, 1.0, 1.0, 1.0, 1.0, 1.0, 1.0, 1.0, 1.0, 1.0, 1.0, 1.0, 1.0, 1.0, 1.0, 1.0, 1.0, 1.0, 1.0, 1.0, 1.0, 1.0, 1.0, 1.0, 1.0, 1.0, 1.0, 1.0, 1.0, 1.0, 1.0, 1.0, 1.0, 1.0, 1.0, 1.0, 1.0, 1.0, 1.0, 1.0, 1.0, 1.0, 1.0, 1.0, 1.0, 1.0, 1.0, 1.0, 1.0, 1.0, 1.0, 1.0, 1.0, 1.0, 1.0, 1.0, 1.0, 1.0, 1.0, 1.0, 1.0, 1.0, 1.0, 1.0, 1.0, 1.0, 1.0, 1.0, 1.0, 1.0, 1.0, 1.0, 1.0, 1.0, 1.0, 1.0, 1.0, 1.0, 1.0, 1.0, 1.0, 1.0, 1.0, 1.0, 1.0, 1.0, 1.0, 1.0, 1.0, 1.0, 1.0, 1.0, 1.0, 1.0, 1.0, 1.0, 1.0, 1.0, 1.0, 1.0, 1.0, 1.0, 1.0, 1.0, 1.0, 1.0, 1.0, 1.0, 1.0, 1.0, 1.0, 1.0, 1.0, 1.0, 1.0, 1.0, 1.0, 1.0, 1.0, 1.0, 1.0, 1.0, 1.0, 1.0, 1.0, 1.0, 1.0, 1.0, 1.0, 1.0, 1.0, 1.0, 1.0, 1.0, 1.0, 1.0, 1.0, 1.0, 1.0, 1.0, 1.0, 1.0, 1.0, 1.0, 1.0, 1.0, 1.0, 1.0, 1.0, 1.0, 1.0, 1.0, 1.0, 1.0, 1.0, 1.0, 1.0, 1.0, 1.0, 1.0, 1.0, 1.0, 1.0, 1.0, 1.0, 1.0, 1.0, 1.0, 1.0, 1.0, 1.0, 1.0, 1.0, 1.0, 1.0, 1.0, 1.0, 1.0, 1.0, 1.0, 1.0, 1.0, 1.0, 1.0, 1.0, 1.0, 1.0, 1.0, 1.0, 1.0, 1.0, 1.0, 1.0, 1.0, 1.0, 1.0, 1.0, 1.0, 1.0, 1.0, 1.0, 1.0, 1.0, 1.0, 1.0, 1.0, 1.0, 1.0, 1.0, 1.0, 1.0, 1.0, 1.0, 1.0, 1.0, 1.0, 1.0, 1.0, 1.0, 1.0, 1.0, 1.0, 1.0, 1.0, 1.0, 1.0, 1.0, 1.0, 1.0, 1.0, 1.0, 1.0, 1.0, 1.0, 1.0, 1.0, 1.0, 1.0, 1.0, 1.0, 1.0, 1.0, 1.0, 1.0, 1.0, 1.0, 1.0, 1.0, 1.0, 1.0, 1.0, 1.0, 1.0, 1.0, 1.0, 1.0, 1.0, 1.0, 1.0, 1.0, 1.0, 1.0, 1.0, 1.0, 1.0, 1.0, 1.0, 1.0, 1.0, 1.0, 1.0, 1.0, 1.0, 1.0, 1.0, 1.0, 1.0, 1.0, 1.0, 1.0, 1.0, 1.0, 1.0, 1.0, 1.0, 1.0, 1.0, 1.0, 1.0, 1.0, 1.0, 1.0, 1.0, 1.0, 1.0, 1.0, 1.0, 1.0, 1.0, 1.0, 1.0, 1.0, 1.0, 1.0, 1.0, 1.0, 1.0, 1.0, 1.0, 1.0, 1.0, 1.0, 1.0, 1.0, 1.0, 1.0, 1.0, 1.0, 1.0, 1.0, 1.0, 1.0, 1.0, 1.0, 1.0, 1.0, 1.0, 1.0, 1.0, 1.0, 1.0, 1.0, 1.0, 1.0, 1.0, 1.0, 1.0, 1.0, 1.0, 1.0, 1.0, 1.0, 1.0, 1.0, 1.0, 1.0, 1.0, 1.0, 1.0, 1.0, 1.0, 1.0, 1.0, 1.0, 1.0, 1.0, 1.0, 1.0, 1.0, 1.0, 1.0, 1.0, 1.0, 1.0, 1.0, 1.0, 1.0, 1.0, 1.0, 1.0, 1.0, 1.0, 1.0, 1.0, 1.0, 1.0, 1.0, 1.0, 1.0, 1.0, 1.0, 1.0, 1.0, 1.0, 1.0, 1.0, 1.0, 1.0, 1.0, 1.0, 1.0, 1.0, 1.0, 1.0, 1.0, 1.0, 1.0, 1.0, 1.0, 1.0, 1.0, 1.0, 1.0, 1.0, 1.0, 1.0, 1.0, 1.0, 1.0, 1.0, 1.0, 1.0, 1.0, 1.0, 1.0, 1.0, 1.0, 1.0, 1.0, 1.0, 1.0, 1.0, 1.0, 1.0, 1.0, 1.0, 1.0, 1.0, 1.0, 1.0, 1.0, 1.0, 1.0, 1.0, 1.0, 1.0, 1.0, 1.0, 1.0, 1.0, 1.0, 1.0, 1.0, 1.0, 1.0, 1.0, 1.0, 1.0, 1.0, 1.0, 1.0, 1.0, 1.0, 1.0, 1.0, 1.0, 1.0, 1.0, 1.0, 1.0, 1.0, 1.0, 1.0, 1.0, 1.0, 1.0, 1.0, 1.0, 1.0, 1.0, 1.0, 1.0, 1.0, 1.0, 1.0, 1.0, 1.0, 1.0, 1.0, 1.0, 1.0, 1.0, 1.0, 1.0, 1.0, 1.0, 1.0, 1.0, 1.0, 1.0, 1.0, 1.0, 1.0, 1.0, 1.0, 1.0, 1.0, 1.0, 1.0, 1.0, 1.0, 1.0, 1.0, 1.0, 1.0, 1.0, 1.0, 1.0, 1.0, 1.0, 1.0, 1.0, 1.0, 1.0, 1.0, 1.0, 1.0, 1.0, 1.0, 1.0, 1.0, 1.0, 1.0, 1.0, 1.0, 1.0, 1.0, 1.0, 1.0, 1.0, 1.0, 1.0, 1.0, 1.0, 1.0, 1.0, 1.0, 1.0, 1.0, 1.0, 1.0, 1.0, 1.0, 1.0, 1.0, 1.0, 1.0, 1.0, 1.0, 1.0, 1.0, 1.0, 1.0, 1.0, 1.0, 1.0, 1.0, 1.0, 1.0, 1.0, 1.0, 1.0, 1.0, 1.0, 1.0, 1.0, 1.0, 1.0, 1.0, 1.0, 1.0, 1.0, 1.0, 1.0, 1.0, 1.0, 1.0, 1.0, 1.0, 1.0, 1.0, 1.0, 1.0, 1.0, 1.0, 1.0, 1.0, 1.0, 1.0, 1.0, 1.0, 1.0, 1.0, 1.0, 1.0, 1.0, 1.0, 1.0, 1.0, 1.0, 1.0, 1.0, 1.0, 1.0, 1.0, 1.0, 1.0, 1.0, 1.0, 1.0, 1.0, 1.0, 1.0, 1.0, 1.0, 1.0, 1.0, 1.0, 1.0, 1.0, 1.0, 1.0, 1.0, 1.0, 1.0, 1.0, 1.0, 1.0, 1.0, 1.0, 1.0, 1.0, 1.0, 1.0, 1.0, 1.0, 1.0, 1.0, 1.0, 1.0, 1.0, 1.0, 1.0, 1.0, 1.0, 1.0, 1.0, 1.0, 1.0, 1.0, 1.0, 1.0, 1.0, 1.0, 1.0, 1.0, 1.0, 1.0, 1.0, 1.0, 1.0, 1.0, 1.0, 1.0, 1.0, 1.0, 1.0, 1.0, 1.0, 1.0, 1.0, 1.0, 1.0, 1.0, 1.0, 1.0, 1.0, 1.0, 1.0, 1.0, 1.0, 1.0, 1.0, 1.0, 1.0, 1.0, 1.0, 1.0, 1.0, 1.0, 1.0, 1.0, 1.0, 1.0, 1.0, 1.0, 1.0, 1.0, 1.0, 1.0, 1.0, 1.0, 1.0, 1.0, 1.0, 1.0, 1.0, 1.0, 1.0, 1.0, 1.0, 1.0, 1.0, 1.0, 1.0, 1.0, 1.0, 1.0, 1.0, 1.0, 1.0, 1.0, 1.0, 1.0, 1.0, 1.0, 1.0, 1.0, 1.0, 1.0, 1.0, 1.0, 1.0, 1.0, 1.0, 1.0, 1.0, 1.0, 1.0, 1.0, 1.0, 1.0, 1.0, 1.0, 1.0, 1.0, 1.0, 1.0, 1.0, 1.0, 1.0, 1.0, 1.0, 1.0, 1.0, 1.0, 1.0, 1.0, 1.0, 1.0, 1.0, 1.0, 1.0, 1.0, 1.0, 1.0, 1.0, 1.0, 1.0, 1.0, 1.0, 1.0, 1.0, 1.0, 1.0, 1.0, 1.0, 1.0, 1.0, 1.0, 1.0, 1.0, 1.0, 1.0, 1.0, 1.0, 1.0, 1.0, 1.0, 1.0, 1.0, 1.0, 1.0, 1.0, 1.0, 1.0, 1.0, 1.0, 1.0, 1.0, 1.0, 1.0, 1.0, 1.0, 1.0, 1.0, 1.0, 1.0, 1.0, 1.0, 1.0, 1.0, 1.0, 1.0, 1.0, 1.0, 1.0, 1.0, 1.0, 1.0, 1.0, 1.0, 1.0, 1.0, 1.0, 1.0, 1.0, 1.0, 1.0, 1.0, 1.0, 1.0, 1.0, 1.0, 1.0, 1.0, 1.0, 1.0, 1.0, 1.0, 1.0, 1.0, 1.0, 1.0, 1.0, 1.0, 1.0, 1.0, 1.0, 1.0, 1.0, 1.0, 1.0, 1.0, 1.0, 1.0, 1.0, 1.0, 1.0, 1.0, 1.0, 1.0, 1.0, 1.0, 1.0, 1.0, 1.0, 1.0, 1.0, 1.0, 1.0, 1.0, 1.0, 1.0, 1.0, 1.0, 1.0, 1.0, 1.0, 1.0, 1.0, 1.0, 1.0, 1.0, 1.0, 1.0, 1.0, 1.0, 1.0, 1.0, 1.0, 1.0, 1.0, 1.0, 1.0, 1.0, 1.0, 1.0, 1.0, 1.0, 1.0, 1.0, 1.0, 1.0, 1.0, 1.0, 1.0, 1.0, 1.0, 1.0, 1.0, 1.0, 1.0, 1.0, 1.0, 1.0, 1.0, 1.0, 1.0, 1.0, 1.0, 1.0, 1.0, 1.0, 1.0, 1.0, 1.0, 1.0, 1.0, 1.0, 1.0, 1.0, 1.0, 1.0, 1.0, 1.0, 1.0, 1.0, 1.0, 1.0, 1.0, 1.0, 1.0, 1.0, 1.0, 1.0, 1.0, 1.0, 1.0, 1.0, 1.0, 1.0, 1.0, 1.0, 1.0, 1.0, 1.0, 1.0, 1.0, 1.0, 1.0, 1.0, 1.0, 1.0, 1.0, 1.0, 1.0, 1.0, 1.0, 1.0, 1.0, 1.0, 1.0, 1.0, 1.0, 1.0, 1.0, 1.0, 1.0, 1.0, 1.0, 1.0, 1.0, 1.0, 1.0, 1.0, 1.0, 1.0, 1.0, 1.0, 1.0, 1.0, 1.0, 1.0, 1.0, 1.0, 1.0, 1.0, 1.0, 1.0, 1.0, 1.0, 1.0, 1.0, 1.0, 1.0, 1.0, 1.0, 1.0, 1.0, 1.0, 1.0, 1.0, 1.0, 1.0, 1.0, 1.0, 1.0, 1.0, 1.0, 1.0, 1.0, 1.0, 1.0, 1.0, 1.0, 1.0, 1.0, 1.0, 1.0, 1.0, 1.0, 1.0, 1.0, 1.0, 1.0, 1.0, 1.0, 1.0, 1.0, 1.0, 1.0, 1.0, 1.0, 1.0, 1.0, 1.0, 1.0, 1.0, 1.0, 1.0, 1.0, 1.0, 1.0, 1.0, 1.0, 1.0, 1.0, 1.0, 1.0, 1.0, 1.0, 1.0, 1.0, 1.0, 1.0, 1.0, 1.0, 1.0, 1.0, 1.0, 1.0, 1.0, 1.0, 1.0, 1.0, 1.0, 1.0, 1.0, 1.0, 1.0, 1.0, 1.0, 1.0, 1.0, 1.0, 1.0, 1.0, 1.0, 1.0, 1.0, 1.0, 1.0, 1.0, 1.0, 1.0, 1.0, 1.0, 1.0, 1.0, 1.0, 1.0, 1.0, 1.0, 1.0, 1.0, 1.0, 1.0, 1.0, 1.0, 1.0, 1.0, 1.0, 1.0, 1.0, 1.0, 1.0, 1.0, 1.0, 1.0, 1.0, 1.0, 1.0, 1.0, 1.0, 1.0, 1.0, 1.0, 1.0, 1.0, 1.0, 1.0, 1.0, 1.0, 1.0, 1.0, 1.0, 1.0, 1.0, 1.0, 1.0, 1.0, 1.0, 1.0, 1.0, 1.0, 1.0, 1.0, 1.0, 1.0, 1.0, 1.0, 1.0, 1.0, 1.0, 1.0, 1.0, 1.0, 1.0, 1.0, 1.0, 1.0, 1.0, 1.0, 1.0, 1.0, 1.0, 1.0, 1.0, 1.0, 1.0, 1.0, 1.0, 1.0, 1.0, 1.0, 1.0, 1.0, 1.0, 1.0, 1.0, 1.0, 1.0, 1.0, 1.0, 1.0, 1.0, 1.0, 1.0, 1.0, 1.0, 1.0, 1.0, 1.0, 1.0, 1.0, 1.0, 1.0, 1.0, 1.0, 1.0, 1.0, 1.0, 1.0, 1.0, 1.0, 1.0, 1.0, 1.0, 1.0, 1.0, 1.0, 1.0, 1.0, 1.0, 1.0, 1.0, 1.0, 1.0, 1.0, 1.0, 1.0, 1.0, 1.0, 1.0, 1.0, 1.0, 1.0, 1.0, 1.0, 1.0, 1.0, 1.0, 1.0, 1.0, 1.0, 1.0, 1.0, 1.0, 1.0, 1.0, 1.0, 1.0, 1.0, 1.0, 1.0, 1.0, 1.0, 1.0, 1.0, 1.0, 1.0, 1.0, 1.0, 1.0, 1.0, 1.0, 1.0, 1.0, 1.0, 1.0, 1.0, 1.0, 1.0, 1.0, 1.0, 1.0, 1.0, 1.0, 1.0, 1.0, 1.0, 1.0, 1.0, 1.0, 1.0, 1.0, 1.0, 1.0, 1.0, 1.0, 1.0, 1.0, 1.0, 1.0, 1.0, 1.0, 1.0, 1.0, 1.0, 1.0, 1.0, 1.0, 1.0, 1.0, 1.0, 1.0, 1.0, 1.0, 1.0, 1.0, 1.0, 1.0, 1.0, 1.0, 1.0, 1.0, 1.0, 1.0, 1.0, 1.0, 1.0, 1.0, 1.0, 1.0, 1.0, 1.0, 1.0, 1.0, 1.0, 1.0, 1.0, 1.0, 1.0, 1.0, 1.0, 1.0, 1.0, 1.0, 1.0, 1.0, 1.0, 1.0, 1.0, 1.0, 1.0, 1.0, 1.0, 1.0, 1.0, 1.0, 1.0, 1.0, 1.0, 1.0, 1.0, 1.0, 1.0, 1.0, 1.0, 1.0, 1.0, 1.0, 1.0, 1.0, 1.0, 1.0, 1.0, 1.0, 1.0, 1.0, 1.0, 1.0, 1.0, 1.0, 1.0, 1.0, 1.0, 1.0, 1.0, 1.0, 1.0, 1.0, 1.0, 1.0, 1.0, 1.0, 1.0, 1.0, 1.0, 1.0, 1.0, 1.0, 1.0, 1.0, 1.0, 1.0, 1.0, 1.0, 1.0, 1.0, 1.0, 1.0, 1.0, 1.0, 1.0, 1.0, 1.0, 1.0, 1.0, 1.0, 1.0, 1.0, 1.0, 1.0, 1.0, 1.0, 1.0, 1.0, 1.0, 1.0, 1.0, 1.0, 1.0, 1.0, 1.0, 1.0, 1.0, 1.0, 1.0, 1.0, 1.0, 1.0, 1.0, 1.0, 1.0, 1.0, 1.0, 1.0, 1.0, 1.0, 1.0, 1.0, 1.0, 1.0, 1.0, 1.0, 1.0, 1.0, 1.0, 1.0, 1.0, 1.0, 1.0, 1.0, 1.0, 1.0, 1.0, 1.0, 1.0, 1.0, 1.0, 1.0, 1.0, 1.0, 1.0, 1.0, 1.0, 1.0, 1.0, 1.0, 1.0, 1.0, 1.0, 1.0, 1.0, 1.0, 1.0, 1.0, 1.0, 1.0, 1.0, 1.0, 1.0, 1.0, 1.0, 1.0, 1.0, 1.0, 1.0, 1.0, 1.0, 1.0, 1.0, 1.0, 1.0, 1.0, 1.0, 1.0, 1.0, 1.0, 1.0, 1.0, 1.0, 1.0, 1.0, 1.0, 1.0, 1.0, 1.0, 1.0, 1.0, 1.0, 1.0, 1.0, 1.0, 1.0, 1.0, 1.0, 1.0, 1.0, 1.0, 1.0, 1.0, 1.0, 1.0, 1.0, 1.0, 1.0, 1.0, 1.0, 1.0, 1.0, 1.0, 1.0, 1.0, 1.0, 1.0, 1.0, 1.0, 1.0, 1.0, 1.0, 1.0, 1.0, 1.0, 1.0, 1.0, 1.0, 1.0, 1.0, 1.0, 1.0, 1.0, 1.0, 1.0, 1.0, 1.0, 1.0, 1.0, 1.0, 1.0, 1.0, 1.0, 1.0, 1.0, 1.0, 1.0, 1.0, 1.0, 1.0, 1.0, 1.0, 1.0, 1.0, 1.0, 1.0, 1.0, 1.0, 1.0, 1.0, 1.0, 1.0, 1.0, 1.0, 1.0, 1.0, 1.0, 1.0, 1.0, 1.0, 1.0, 1.0, 1.0, 1.0, 1.0, 1.0, 1.0, 1.0, 1.0, 1.0, 1.0, 1.0, 1.0, 1.0, 1.0, 1.0, 1.0, 1.0, 1.0, 1.0, 1.0, 1.0, 1.0, 1.0, 1.0, 1.0, 1.0, 1.0, 1.0, 1.0, 1.0, 1.0, 0.0, 0.0, 0.0, 1.0, 1.0, 1.0, 1.0, 1.0, 1.0, 1.0, 1.0, 1.0, 1.0, 1.0, 1.0, 1.0, 0.0, 0.0, 0.0, 1.0, 0.0, 0.0, 0.0, 1.0, 1.0, 1.0, 1.0, 1.0, 1.0, 1.0, 1.0, 1.0, 0.5395, 0.5395, 0.5395, 1.0, 1.0, 1.0, 1.0, 1.0, 1.0, 1.0, 1.0, 1.0, 0.0, 0.0, 0.0, 1.0, 0.0, 0.0, 0.0, 1.0, 0.5395, 0.5395, 0.5395, 1.0, 0.0, 0.0, 0.0, 1.0, 0.0, 0.0, 0.0, 1.0, 0.0, 0.0, 0.0, 1.0, 0.0, 0.0, 0.0, 1.0, 1.0, 1.0, 1.0, 1.0, 0.9734, 0.9734, 0.9734, 1.0, 1.0, 1.0, 1.0, 1.0, 1.0, 1.0, 1.0, 1.0, 0.9734, 0.9734, 0.9734, 1.0, 0.2307, 0.2307, 0.2307, 1.0, 0.162, 0.162, 0.162, 1.0, 1.0, 1.0, 1.0, 1.0, 0.2307, 0.2307, 0.2307, 1.0, 0.402, 0.402, 0.402, 1.0, 0.2874, 0.2874, 0.2874, 1.0, 0.162, 0.162, 0.162, 1.0, 1.0, 1.0, 1.0, 1.0, 1.0, 1.0, 1.0, 1.0, 1.0, 1.0, 1.0, 1.0, 1.0, 1.0, 1.0, 1.0, 1.0, 1.0, 1.0, 1.0, 0.162, 0.162, 0.162, 1.0, 0.0, 0.0, 0.0, 1.0, 1.0, 1.0, 1.0, 1.0, 0.162, 0.162, 0.162, 1.0, 0.2874, 0.2874, 0.2874, 1.0, 0.0, 0.0, 0.0, 1.0, 0.0, 0.0, 0.0, 1.0, 1.0, 1.0, 1.0, 1.0, 1.0, 1.0, 1.0, 1.0, 1.0, 1.0, 1.0, 1.0, 1.0, 1.0, 1.0, 1.0, 1.0, 1.0, 1.0, 1.0, 0.0, 0.0, 0.0, 1.0, 0.0, 0.0, 0.0, 1.0, 1.0, 1.0, 1.0, 1.0, 0.0, 0.0, 0.0, 1.0, 0.0, 0.0, 0.0, 1.0, 0.0, 0.0, 0.0, 1.0, 0.0, 0.0, 0.0, 1.0, 1.0, 1.0, 1.0, 1.0, 1.0, 1.0, 1.0, 1.0, 1.0, 1.0, 1.0, 1.0, 1.0, 1.0, 1.0, 1.0, 1.0, 1.0, 1.0, 1.0, 1.0, 1.0, 1.0, 1.0, 0.2195, 0.2195, 0.2195, 1.0, 1.0, 1.0, 1.0, 1.0, 1.0, 1.0, 1.0, 1.0, 1.0, 1.0, 1.0, 1.0, 0.402, 0.402, 0.402, 1.0, 0.2195, 0.2195, 0.2195, 1.0, 1.0, 1.0, 1.0, 1.0, 1.0, 1.0, 1.0, 1.0, 0.402, 0.402, 0.402, 1.0, 0.4508, 0.4508, 0.4508, 1.0, 1.0, 1.0, 1.0, 1.0, 0.2195, 0.2195, 0.2195, 1.0, 0.0, 0.0, 0.0, 1.0, 0.402, 0.402, 0.402, 1.0, 0.2195, 0.2195, 0.2195, 1.0, 0.402, 0.402, 0.402, 1.0, 0.0, 0.0, 0.0, 1.0, 0.0, 0.0, 0.0, 1.0, 0.4508, 0.4508, 0.4508, 1.0, 0.402, 0.402, 0.402, 1.0, 0.2874, 0.2874, 0.2874, 1.0, 0.402, 0.402, 0.402, 1.0, 0.402, 0.402, 0.402, 1.0, 0.0, 0.0, 0.0, 1.0, 0.0, 0.0, 0.0, 1.0, 0.2874, 0.2874, 0.2874, 1.0, 0.0, 0.0, 0.0, 1.0, 0.0, 0.0, 0.0, 1.0, 0.0, 0.0, 0.0, 1.0, 0.0, 0.0, 0.0, 1.0, 0.5089, 0.5089, 0.5089, 1.0, 0.6939, 0.6939, 0.6939, 1.0, 0.402, 0.402, 0.402, 1.0, 0.402, 0.402, 0.402, 1.0, 0.6939, 0.6939, 0.6939, 1.0, 1.0, 1.0, 1.0, 1.0, 0.402, 0.402, 0.402, 1.0, 0.402, 0.402, 0.402, 1.0, 1.0, 1.0, 1.0, 1.0, 1.0, 1.0, 1.0, 1.0, 0.5395, 0.5395, 0.5395, 1.0, 0.402, 0.402, 0.402, 1.0, 0.402, 0.402, 0.402, 1.0, 0.402, 0.402, 0.402, 1.0, 0.2874, 0.2874, 0.2874, 1.0, 1.0, 1.0, 1.0, 1.0, 0.402, 0.402, 0.402, 1.0, 0.402, 0.402, 0.402, 1.0, 0.01681, 0.01681, 0.01681, 1.0, 0.2874, 0.2874, 0.2874, 1.0, 0.402, 0.402, 0.402, 1.0, 0.5395, 0.5395, 0.5395, 1.0, 0.0, 0.0, 0.0, 1.0, 0.01681, 0.01681, 0.01681, 1.0, 1.0, 1.0, 1.0, 1.0, 0.2874, 0.2874, 0.2874, 1.0, 0.402, 0.402, 0.402, 1.0, 1.0, 1.0, 1.0, 1.0, 0.2874, 0.2874, 0.2874, 1.0, 0.01681, 0.01681, 0.01681, 1.0, 0.0, 0.0, 0.0, 1.0, 0.402, 0.402, 0.402, 1.0, 0.01681, 0.01681, 0.01681, 1.0, 0.0, 0.0, 0.0, 1.0, 0.0, 0.0, 0.0, 1.0, 0.0, 0.0, 0.0, 1.0, 1.0, 1.0, 1.0, 1.0, 1.0, 1.0, 1.0, 1.0, 1.0, 1.0, 1.0, 1.0, 1.0, 1.0, 1.0, 1.0, 1.0, 1.0, 1.0, 1.0, 1.0, 1.0, 1.0, 1.0, 1.0, 1.0, 1.0, 1.0, 1.0, 1.0, 1.0, 1.0, 1.0, 1.0, 1.0, 1.0, 1.0, 1.0, 1.0, 1.0, 1.0, 1.0, 1.0, 1.0, 1.0, 1.0, 1.0, 1.0, 1.0, 1.0, 1.0, 1.0, 1.0, 1.0, 1.0, 1.0, 1.0, 1.0, 1.0, 1.0, 1.0, 1.0, 1.0, 1.0, 1.0, 1.0, 1.0, 1.0, 1.0, 1.0, 1.0, 1.0, 1.0, 1.0, 1.0, 1.0, 1.0, 1.0, 1.0, 1.0, 1.0, 1.0, 1.0, 1.0, 1.0, 1.0, 1.0, 1.0, 1.0, 1.0, 1.0, 1.0, 1.0, 1.0, 1.0, 1.0, 1.0, 1.0, 1.0, 1.0, 1.0, 1.0, 1.0, 1.0, 1.0, 1.0, 1.0, 1.0, 1.0, 1.0, 1.0, 1.0, 0.9734, 0.9734, 0.9734, 1.0, 1.0, 1.0, 1.0, 1.0, 1.0, 1.0, 1.0, 1.0, 1.0, 1.0, 1.0, 1.0, 0.2307, 0.2307, 0.2307, 1.0, 0.9734, 0.9734, 0.9734, 1.0, 1.0, 1.0, 1.0, 1.0, 1.0, 1.0, 1.0, 1.0, 0.402, 0.402, 0.402, 1.0, 0.2307, 0.2307, 0.2307, 1.0, 1.0, 1.0, 1.0, 1.0, 1.0, 1.0, 1.0, 1.0, 1.0, 1.0, 1.0, 1.0, 1.0, 1.0, 1.0, 1.0, 1.0, 1.0, 1.0, 1.0, 1.0, 1.0, 1.0, 1.0, 1.0, 1.0, 1.0, 1.0, 1.0, 1.0, 1.0, 1.0, 1.0, 1.0, 1.0, 1.0, 1.0, 1.0, 1.0, 1.0, 1.0, 1.0, 1.0, 1.0, 1.0, 1.0, 1.0, 1.0, 1.0, 1.0, 1.0, 1.0, 1.0, 1.0, 1.0, 1.0, 1.0, 1.0, 1.0, 1.0, 1.0, 1.0, 1.0, 1.0, 1.0, 1.0, 1.0, 1.0, 1.0, 1.0, 1.0, 1.0, 1.0, 1.0, 1.0, 1.0, 1.0, 1.0, 1.0, 1.0, 1.0, 1.0, 1.0, 1.0, 1.0, 1.0, 1.0, 1.0, 1.0, 1.0, 1.0, 1.0, 1.0, 1.0, 1.0, 1.0, 1.0, 1.0, 1.0, 1.0, 1.0, 1.0, 1.0, 1.0, 1.0, 1.0, 1.0, 1.0, 0.4508, 0.4508, 0.4508, 1.0, 1.0, 1.0, 1.0, 1.0, 1.0, 1.0, 1.0, 1.0, 0.4508, 0.4508, 0.4508, 1.0, 0.402, 0.402, 0.402, 1.0, 1.0, 1.0, 1.0, 1.0, 1.0, 1.0, 1.0, 1.0, 0.5089, 0.5089, 0.5089, 1.0, 0.402, 0.402, 0.402, 1.0, 1.0, 1.0, 1.0, 1.0, 1.0, 1.0, 1.0, 1.0, 0.6939, 0.6939, 0.6939, 1.0, 0.5089, 0.5089, 0.5089, 1.0, 1.0, 1.0, 1.0, 1.0, 1.0, 1.0, 1.0, 1.0, 1.0, 1.0, 1.0, 1.0, 0.6939, 0.6939, 0.6939, 1.0, 1.0, 1.0, 1.0, 1.0, 1.0, 1.0, 1.0, 1.0, 1.0, 1.0, 1.0, 1.0, 1.0, 1.0, 1.0, 1.0, 1.0, 1.0, 1.0, 1.0, 1.0, 1.0, 1.0, 1.0, 0.402, 0.402, 0.402, 1.0, 1.0, 1.0, 1.0, 1.0, 1.0, 1.0, 1.0, 1.0, 1.0, 1.0, 1.0, 1.0, 1.0, 1.0, 1.0, 1.0, 1.0, 1.0, 1.0, 1.0, 1.0, 1.0, 1.0, 1.0, 1.0, 1.0, 1.0, 1.0])
me_cube.materials.append(mat_material)
me_cube.materials.append(mat_material_001)
me_cube.materials.append(mat_material_002)
me_cube.materials.append(mat_material_003)
me_cube.materials.append(mat_material_004)
me_cube.materials.append(mat_material_005)
me_cube.use_mirror_vertex_groups = False
me_cube.update()

# ---- objects
ob_cube = bpy.data.objects.new('Cube', me_cube)
ob_light = bpy.data.objects.new('Light', light_light)
ob_camera = bpy.data.objects.new('Camera', cam_camera)

# ---- transforms, parenting, visibility, modifiers, constraints
ob_cube.location = (0.0, 0.0, 0.0)
ob_cube.lock_rotations_4d = False
ob_cube.empty_display_type = 'ARROWS'
ob_cube.lineart.crease_threshold = 0.0
_m = ob_cube.modifiers.new('미러', 'MIRROR')
_m.use_clip = True
_m = ob_cube.modifiers.new('섭디비젼', 'SUBSURF')
_m.levels = 6
ob_light.location = (4.076, 1.005, 5.904)
ob_light.rotation_euler = (0.6503, 0.05522, 1.866)
ob_light.lock_rotations_4d = False
ob_light.empty_display_type = 'ARROWS'
ob_light.color = (0.0, 0.0, 0.0, 0.0)
ob_light.lineart.crease_threshold = 0.0
ob_camera.location = (7.359, -6.926, 4.958)
ob_camera.rotation_euler = (1.109, 0.0, 0.8149)
ob_camera.lock_rotations_4d = False
ob_camera.empty_display_type = 'ARROWS'
ob_camera.color = (0.0, 0.0, 0.0, 0.0)
ob_camera.display_type = 'WIRE'
ob_camera.lineart.crease_threshold = 0.0

# ---- collection membership
col_collection.objects.link(ob_cube)
col_collection.objects.link(ob_light)
col_collection.objects.link(ob_camera)

# ---- scene / render settings (as saved in the file)
scene.camera = ob_camera
scene.frame_start = 1; scene.frame_end = 250; scene.frame_set(0)
scene.render.engine = 'BLENDER_EEVEE_NEXT'
bpy.context.view_layer.update()
